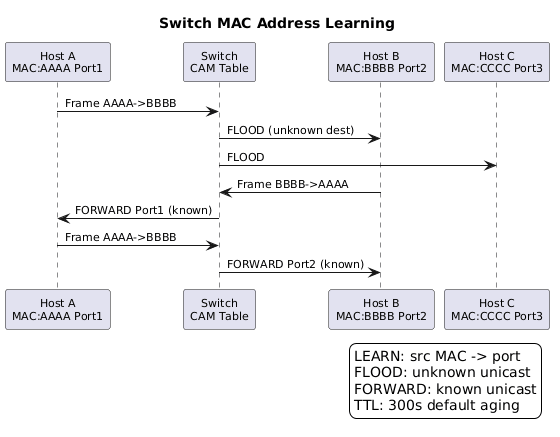

The diagram above was rendered by PlantUML. Its source (embedded in the PNG):
@startuml
skinparam backgroundColor white
skinparam defaultFontName Arial
skinparam defaultFontSize 11
skinparam shadowing false
title Switch MAC Address Learning

participant "Host A\nMAC:AAAA Port1" as A
participant "Switch\nCAM Table" as S
participant "Host B\nMAC:BBBB Port2" as B
participant "Host C\nMAC:CCCC Port3" as C

A -> S : Frame AAAA->BBBB
S -> B : FLOOD (unknown dest)
S -> C : FLOOD

B -> S : Frame BBBB->AAAA
S -> A : FORWARD Port1 (known)

A -> S : Frame AAAA->BBBB
S -> B : FORWARD Port2 (known)

legend right
LEARN: src MAC -> port
FLOOD: unknown unicast
FORWARD: known unicast
TTL: 300s default aging
endlegend
@enduml